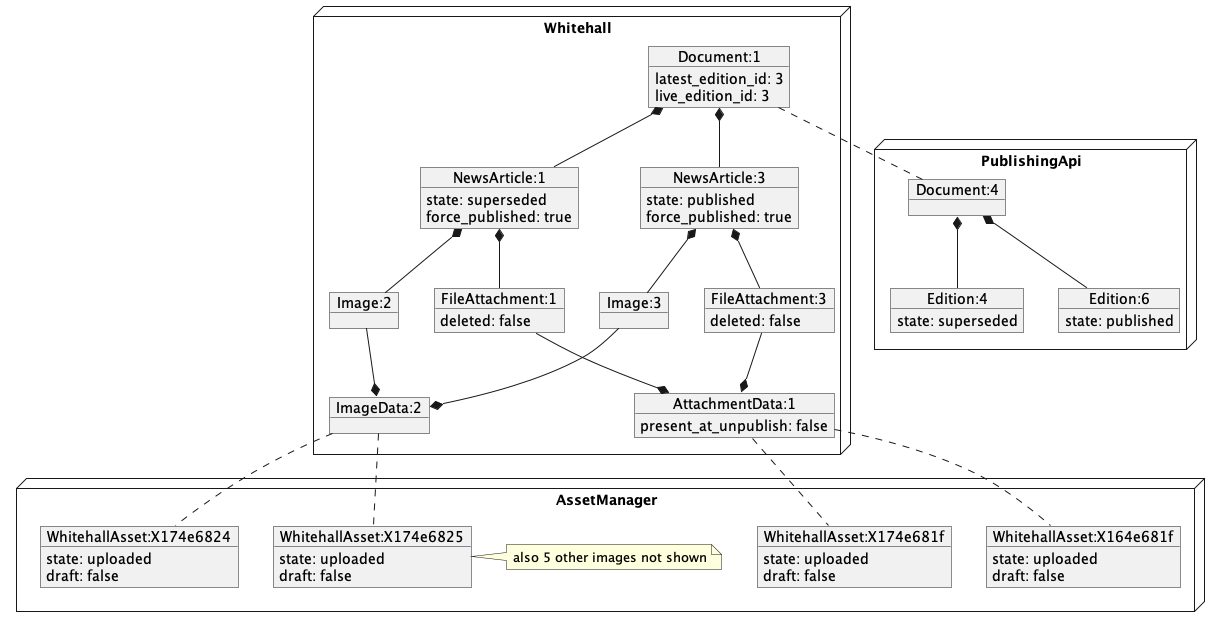

The diagram above was rendered by PlantUML. Its source (embedded in the PNG):
@startuml
node Whitehall {
object "Document:1" as Document_1 {
  latest_edition_id: 3
  live_edition_id: 3
}
together {
object "NewsArticle:1" as NewsArticle_1 {
  state: superseded
  force_published: true
}
Document_1 *-- NewsArticle_1
object "FileAttachment:1" as FileAttachment_1 {
  deleted: false
}
NewsArticle_1 *-- FileAttachment_1
object "Image:2" as Image_2 {
}
NewsArticle_1 *-- Image_2
}
together {
object "NewsArticle:3" as NewsArticle_3 {
  state: published
  force_published: true
}
Document_1 *-- NewsArticle_3
object "FileAttachment:3" as FileAttachment_3 {
  deleted: false
}
NewsArticle_3 *-- FileAttachment_3
object "Image:3" as Image_3 {
}
NewsArticle_3 *-- Image_3
}
object "AttachmentData:1" as AttachmentData_1 {
  present_at_unpublish: false
}
AttachmentData_1 *-u- FileAttachment_1
AttachmentData_1 *-u- FileAttachment_3
object "ImageData:2" as ImageData_2 {
}
ImageData_2 *-u- Image_2
ImageData_2 *-u- Image_3
}
node PublishingApi {
object "Document:4" as pubapi_Document_4 {
}
object "Edition:4" as pubapi_Edition_4 {
  state: superseded
}
pubapi_Document_4 *-- pubapi_Edition_4
object "Edition:6" as pubapi_Edition_6 {
  state: published
}
pubapi_Document_4 *-- pubapi_Edition_6
}
node AssetManager {
together {
object "WhitehallAsset:X164e681f" as am_WhitehallAsset_X164e681f {
  state: uploaded
  draft: false
}
object "WhitehallAsset:X174e681f" as am_WhitehallAsset_X174e681f {
  state: uploaded
  draft: false
}
}
together {
object "WhitehallAsset:X174e6824" as am_WhitehallAsset_X174e6824 {
  state: uploaded
  draft: false
}
object "WhitehallAsset:X174e6825" as am_WhitehallAsset_X174e6825 {
  state: uploaded
  draft: false
}
note right
 also 5 other images not shown
end note
}
}
Document_1 .. pubapi_Document_4
AttachmentData_1 .. am_WhitehallAsset_X164e681f
AttachmentData_1 .. am_WhitehallAsset_X174e681f
ImageData_2 .. am_WhitehallAsset_X174e6824
ImageData_2 .. am_WhitehallAsset_X174e6825
@enduml